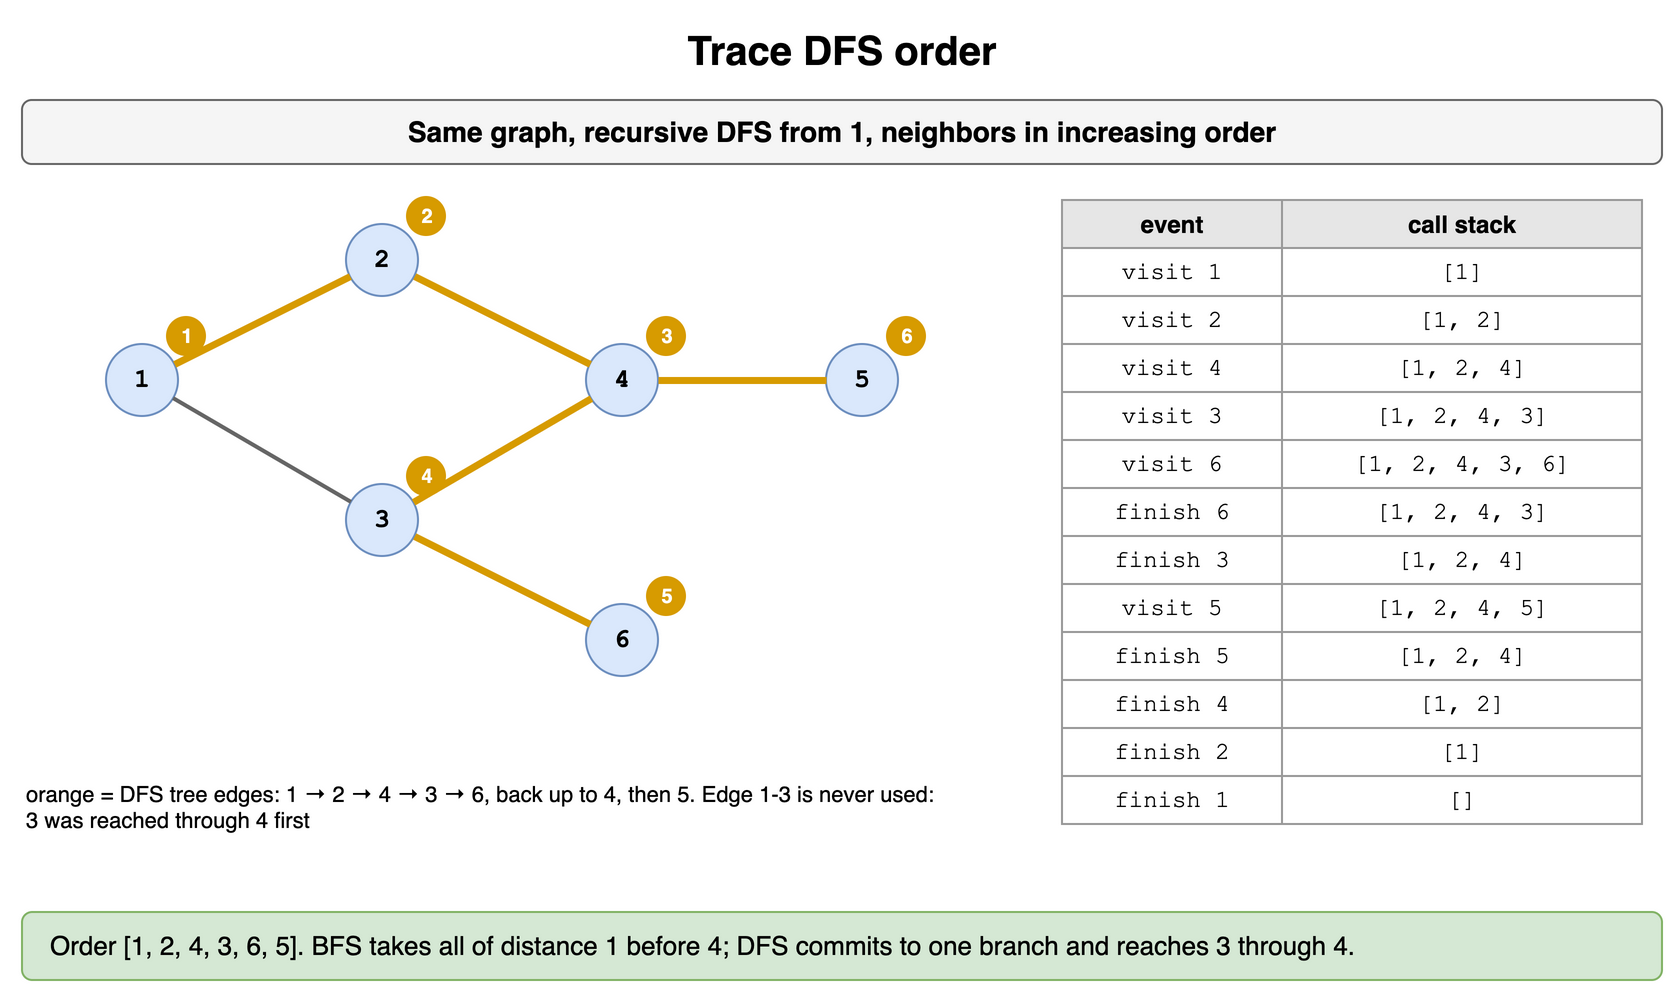

The diagram above was exported from draw.io. Its source (the exported page's mxGraphModel, read from the mxfile embedded in the PNG):
<mxGraphModel dx="900" dy="510" grid="1" gridSize="10" guides="1" tooltips="1" connect="1" arrows="1" fold="1" page="1" pageScale="1" pageWidth="900" pageHeight="510" math="0" shadow="0">
  <root>
    <mxCell id="0" />
    <mxCell id="1" parent="0" />
    <mxCell id="d31" value="Trace DFS order" style="text;html=1;align=center;verticalAlign=middle;whiteSpace=wrap;fontSize=20;fontStyle=1;" vertex="1" parent="1">
      <mxGeometry x="40" y="10" width="820" height="30" as="geometry" />
    </mxCell>
    <mxCell id="d32" value="Same graph, recursive DFS from 1, neighbors in increasing order" style="rounded=1;whiteSpace=wrap;html=1;fillColor=#f5f5f5;strokeColor=#666666;fontStyle=1;fontSize=14;" vertex="1" parent="1">
      <mxGeometry x="40" y="50" width="820" height="32" as="geometry" />
    </mxCell>
    <mxCell id="d33" value="1" style="ellipse;whiteSpace=wrap;html=1;fontStyle=1;fontSize=13;fontFamily=Courier New;fillColor=#dae8fc;strokeColor=#6c8ebf;" vertex="1" parent="1">
      <mxGeometry x="82.0" y="172.0" width="36" height="36" as="geometry" />
    </mxCell>
    <mxCell id="d34" value="2" style="ellipse;whiteSpace=wrap;html=1;fontStyle=1;fontSize=13;fontFamily=Courier New;fillColor=#dae8fc;strokeColor=#6c8ebf;" vertex="1" parent="1">
      <mxGeometry x="202.0" y="112.0" width="36" height="36" as="geometry" />
    </mxCell>
    <mxCell id="d35" value="3" style="ellipse;whiteSpace=wrap;html=1;fontStyle=1;fontSize=13;fontFamily=Courier New;fillColor=#dae8fc;strokeColor=#6c8ebf;" vertex="1" parent="1">
      <mxGeometry x="202.0" y="242.0" width="36" height="36" as="geometry" />
    </mxCell>
    <mxCell id="d36" value="4" style="ellipse;whiteSpace=wrap;html=1;fontStyle=1;fontSize=13;fontFamily=Courier New;fillColor=#dae8fc;strokeColor=#6c8ebf;" vertex="1" parent="1">
      <mxGeometry x="322.0" y="172.0" width="36" height="36" as="geometry" />
    </mxCell>
    <mxCell id="d37" value="5" style="ellipse;whiteSpace=wrap;html=1;fontStyle=1;fontSize=13;fontFamily=Courier New;fillColor=#dae8fc;strokeColor=#6c8ebf;" vertex="1" parent="1">
      <mxGeometry x="442.0" y="172.0" width="36" height="36" as="geometry" />
    </mxCell>
    <mxCell id="d38" value="6" style="ellipse;whiteSpace=wrap;html=1;fontStyle=1;fontSize=13;fontFamily=Courier New;fillColor=#dae8fc;strokeColor=#6c8ebf;" vertex="1" parent="1">
      <mxGeometry x="322.0" y="302.0" width="36" height="36" as="geometry" />
    </mxCell>
    <mxCell id="d39" value="" style="endArrow=none;html=1;strokeWidth=3.5;strokeColor=#d79b00;fontSize=12;fontStyle=1;labelBackgroundColor=#ffffff;fontFamily=Courier New;" edge="1" parent="1" source="d33" target="d34">
      <mxGeometry relative="1" as="geometry" />
    </mxCell>
    <mxCell id="d310" value="" style="endArrow=none;html=1;strokeWidth=2;strokeColor=#666666;fontSize=12;fontStyle=1;labelBackgroundColor=#ffffff;fontFamily=Courier New;" edge="1" parent="1" source="d33" target="d35">
      <mxGeometry relative="1" as="geometry" />
    </mxCell>
    <mxCell id="d311" value="" style="endArrow=none;html=1;strokeWidth=3.5;strokeColor=#d79b00;fontSize=12;fontStyle=1;labelBackgroundColor=#ffffff;fontFamily=Courier New;" edge="1" parent="1" source="d34" target="d36">
      <mxGeometry relative="1" as="geometry" />
    </mxCell>
    <mxCell id="d312" value="" style="endArrow=none;html=1;strokeWidth=3.5;strokeColor=#d79b00;fontSize=12;fontStyle=1;labelBackgroundColor=#ffffff;fontFamily=Courier New;" edge="1" parent="1" source="d35" target="d36">
      <mxGeometry relative="1" as="geometry" />
    </mxCell>
    <mxCell id="d313" value="" style="endArrow=none;html=1;strokeWidth=3.5;strokeColor=#d79b00;fontSize=12;fontStyle=1;labelBackgroundColor=#ffffff;fontFamily=Courier New;" edge="1" parent="1" source="d36" target="d37">
      <mxGeometry relative="1" as="geometry" />
    </mxCell>
    <mxCell id="d314" value="" style="endArrow=none;html=1;strokeWidth=3.5;strokeColor=#d79b00;fontSize=12;fontStyle=1;labelBackgroundColor=#ffffff;fontFamily=Courier New;" edge="1" parent="1" source="d35" target="d38">
      <mxGeometry relative="1" as="geometry" />
    </mxCell>
    <mxCell id="d315" value="1" style="ellipse;html=1;fillColor=#d79b00;fontColor=#ffffff;fontSize=10;fontStyle=1;strokeColor=none;" vertex="1" parent="1">
      <mxGeometry x="112" y="158" width="20" height="20" as="geometry" />
    </mxCell>
    <mxCell id="d316" value="2" style="ellipse;html=1;fillColor=#d79b00;fontColor=#ffffff;fontSize=10;fontStyle=1;strokeColor=none;" vertex="1" parent="1">
      <mxGeometry x="232" y="98" width="20" height="20" as="geometry" />
    </mxCell>
    <mxCell id="d317" value="3" style="ellipse;html=1;fillColor=#d79b00;fontColor=#ffffff;fontSize=10;fontStyle=1;strokeColor=none;" vertex="1" parent="1">
      <mxGeometry x="352" y="158" width="20" height="20" as="geometry" />
    </mxCell>
    <mxCell id="d318" value="4" style="ellipse;html=1;fillColor=#d79b00;fontColor=#ffffff;fontSize=10;fontStyle=1;strokeColor=none;" vertex="1" parent="1">
      <mxGeometry x="232" y="228" width="20" height="20" as="geometry" />
    </mxCell>
    <mxCell id="d319" value="5" style="ellipse;html=1;fillColor=#d79b00;fontColor=#ffffff;fontSize=10;fontStyle=1;strokeColor=none;" vertex="1" parent="1">
      <mxGeometry x="352" y="288" width="20" height="20" as="geometry" />
    </mxCell>
    <mxCell id="d320" value="6" style="ellipse;html=1;fillColor=#d79b00;fontColor=#ffffff;fontSize=10;fontStyle=1;strokeColor=none;" vertex="1" parent="1">
      <mxGeometry x="472" y="158" width="20" height="20" as="geometry" />
    </mxCell>
    <mxCell id="d321" value="orange = DFS tree edges: 1 → 2 → 4 → 3 → 6, back up to 4, then 5. Edge 1-3 is never used: 3 was reached through 4 first" style="text;html=1;whiteSpace=wrap;fontSize=11;align=left;verticalAlign=top;" vertex="1" parent="1">
      <mxGeometry x="40" y="384" width="460" height="50" as="geometry" />
    </mxCell>
    <mxCell id="d322" value="event" style="whiteSpace=wrap;html=1;fillColor=#e6e6e6;strokeColor=#999999;fontStyle=1;fontSize=12;" vertex="1" parent="1">
      <mxGeometry x="560" y="100" width="110" height="24" as="geometry" />
    </mxCell>
    <mxCell id="d323" value="call stack" style="whiteSpace=wrap;html=1;fillColor=#e6e6e6;strokeColor=#999999;fontStyle=1;fontSize=12;" vertex="1" parent="1">
      <mxGeometry x="670" y="100" width="180" height="24" as="geometry" />
    </mxCell>
    <mxCell id="d324" value="visit 1" style="whiteSpace=wrap;html=1;strokeColor=#999999;fontSize=12;fillColor=#ffffff;fontFamily=Courier New;" vertex="1" parent="1">
      <mxGeometry x="560" y="124" width="110" height="24" as="geometry" />
    </mxCell>
    <mxCell id="d325" value="[1]" style="whiteSpace=wrap;html=1;strokeColor=#999999;fontSize=12;fillColor=#ffffff;fontFamily=Courier New;" vertex="1" parent="1">
      <mxGeometry x="670" y="124" width="180" height="24" as="geometry" />
    </mxCell>
    <mxCell id="d326" value="visit 2" style="whiteSpace=wrap;html=1;strokeColor=#999999;fontSize=12;fillColor=#ffffff;fontFamily=Courier New;" vertex="1" parent="1">
      <mxGeometry x="560" y="148" width="110" height="24" as="geometry" />
    </mxCell>
    <mxCell id="d327" value="[1, 2]" style="whiteSpace=wrap;html=1;strokeColor=#999999;fontSize=12;fillColor=#ffffff;fontFamily=Courier New;" vertex="1" parent="1">
      <mxGeometry x="670" y="148" width="180" height="24" as="geometry" />
    </mxCell>
    <mxCell id="d328" value="visit 4" style="whiteSpace=wrap;html=1;strokeColor=#999999;fontSize=12;fillColor=#ffffff;fontFamily=Courier New;" vertex="1" parent="1">
      <mxGeometry x="560" y="172" width="110" height="24" as="geometry" />
    </mxCell>
    <mxCell id="d329" value="[1, 2, 4]" style="whiteSpace=wrap;html=1;strokeColor=#999999;fontSize=12;fillColor=#ffffff;fontFamily=Courier New;" vertex="1" parent="1">
      <mxGeometry x="670" y="172" width="180" height="24" as="geometry" />
    </mxCell>
    <mxCell id="d330" value="visit 3" style="whiteSpace=wrap;html=1;strokeColor=#999999;fontSize=12;fillColor=#ffffff;fontFamily=Courier New;" vertex="1" parent="1">
      <mxGeometry x="560" y="196" width="110" height="24" as="geometry" />
    </mxCell>
    <mxCell id="d331" value="[1, 2, 4, 3]" style="whiteSpace=wrap;html=1;strokeColor=#999999;fontSize=12;fillColor=#ffffff;fontFamily=Courier New;" vertex="1" parent="1">
      <mxGeometry x="670" y="196" width="180" height="24" as="geometry" />
    </mxCell>
    <mxCell id="d332" value="visit 6" style="whiteSpace=wrap;html=1;strokeColor=#999999;fontSize=12;fillColor=#ffffff;fontFamily=Courier New;" vertex="1" parent="1">
      <mxGeometry x="560" y="220" width="110" height="24" as="geometry" />
    </mxCell>
    <mxCell id="d333" value="[1, 2, 4, 3, 6]" style="whiteSpace=wrap;html=1;strokeColor=#999999;fontSize=12;fillColor=#ffffff;fontFamily=Courier New;" vertex="1" parent="1">
      <mxGeometry x="670" y="220" width="180" height="24" as="geometry" />
    </mxCell>
    <mxCell id="d334" value="finish 6" style="whiteSpace=wrap;html=1;strokeColor=#999999;fontSize=12;fillColor=#ffffff;fontFamily=Courier New;" vertex="1" parent="1">
      <mxGeometry x="560" y="244" width="110" height="24" as="geometry" />
    </mxCell>
    <mxCell id="d335" value="[1, 2, 4, 3]" style="whiteSpace=wrap;html=1;strokeColor=#999999;fontSize=12;fillColor=#ffffff;fontFamily=Courier New;" vertex="1" parent="1">
      <mxGeometry x="670" y="244" width="180" height="24" as="geometry" />
    </mxCell>
    <mxCell id="d336" value="finish 3" style="whiteSpace=wrap;html=1;strokeColor=#999999;fontSize=12;fillColor=#ffffff;fontFamily=Courier New;" vertex="1" parent="1">
      <mxGeometry x="560" y="268" width="110" height="24" as="geometry" />
    </mxCell>
    <mxCell id="d337" value="[1, 2, 4]" style="whiteSpace=wrap;html=1;strokeColor=#999999;fontSize=12;fillColor=#ffffff;fontFamily=Courier New;" vertex="1" parent="1">
      <mxGeometry x="670" y="268" width="180" height="24" as="geometry" />
    </mxCell>
    <mxCell id="d338" value="visit 5" style="whiteSpace=wrap;html=1;strokeColor=#999999;fontSize=12;fillColor=#ffffff;fontFamily=Courier New;" vertex="1" parent="1">
      <mxGeometry x="560" y="292" width="110" height="24" as="geometry" />
    </mxCell>
    <mxCell id="d339" value="[1, 2, 4, 5]" style="whiteSpace=wrap;html=1;strokeColor=#999999;fontSize=12;fillColor=#ffffff;fontFamily=Courier New;" vertex="1" parent="1">
      <mxGeometry x="670" y="292" width="180" height="24" as="geometry" />
    </mxCell>
    <mxCell id="d340" value="finish 5" style="whiteSpace=wrap;html=1;strokeColor=#999999;fontSize=12;fillColor=#ffffff;fontFamily=Courier New;" vertex="1" parent="1">
      <mxGeometry x="560" y="316" width="110" height="24" as="geometry" />
    </mxCell>
    <mxCell id="d341" value="[1, 2, 4]" style="whiteSpace=wrap;html=1;strokeColor=#999999;fontSize=12;fillColor=#ffffff;fontFamily=Courier New;" vertex="1" parent="1">
      <mxGeometry x="670" y="316" width="180" height="24" as="geometry" />
    </mxCell>
    <mxCell id="d342" value="finish 4" style="whiteSpace=wrap;html=1;strokeColor=#999999;fontSize=12;fillColor=#ffffff;fontFamily=Courier New;" vertex="1" parent="1">
      <mxGeometry x="560" y="340" width="110" height="24" as="geometry" />
    </mxCell>
    <mxCell id="d343" value="[1, 2]" style="whiteSpace=wrap;html=1;strokeColor=#999999;fontSize=12;fillColor=#ffffff;fontFamily=Courier New;" vertex="1" parent="1">
      <mxGeometry x="670" y="340" width="180" height="24" as="geometry" />
    </mxCell>
    <mxCell id="d344" value="finish 2" style="whiteSpace=wrap;html=1;strokeColor=#999999;fontSize=12;fillColor=#ffffff;fontFamily=Courier New;" vertex="1" parent="1">
      <mxGeometry x="560" y="364" width="110" height="24" as="geometry" />
    </mxCell>
    <mxCell id="d345" value="[1]" style="whiteSpace=wrap;html=1;strokeColor=#999999;fontSize=12;fillColor=#ffffff;fontFamily=Courier New;" vertex="1" parent="1">
      <mxGeometry x="670" y="364" width="180" height="24" as="geometry" />
    </mxCell>
    <mxCell id="d346" value="finish 1" style="whiteSpace=wrap;html=1;strokeColor=#999999;fontSize=12;fillColor=#ffffff;fontFamily=Courier New;" vertex="1" parent="1">
      <mxGeometry x="560" y="388" width="110" height="24" as="geometry" />
    </mxCell>
    <mxCell id="d347" value="[]" style="whiteSpace=wrap;html=1;strokeColor=#999999;fontSize=12;fillColor=#ffffff;fontFamily=Courier New;" vertex="1" parent="1">
      <mxGeometry x="670" y="388" width="180" height="24" as="geometry" />
    </mxCell>
    <mxCell id="d348" value="Order [1, 2, 4, 3, 6, 5]. BFS takes all of distance 1 before 4; DFS commits to one branch and reaches 3 through 4." style="rounded=1;whiteSpace=wrap;html=1;fillColor=#d5e8d4;strokeColor=#82b366;fontSize=13;align=left;spacingLeft=12;" vertex="1" parent="1">
      <mxGeometry x="40" y="456" width="820" height="34" as="geometry" />
    </mxCell>
  </root>
</mxGraphModel>